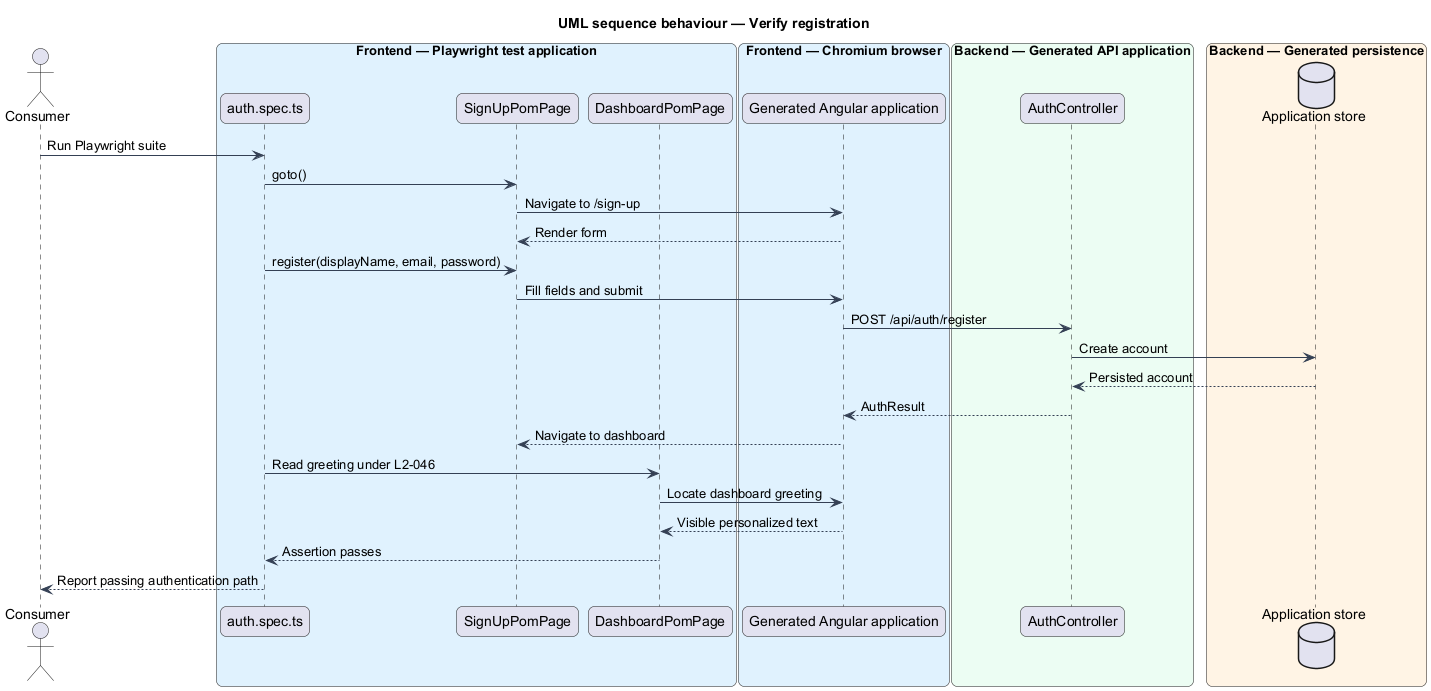

The diagram above was rendered by PlantUML. Its source (embedded in the PNG):
@startuml
title UML sequence behaviour — Verify registration
skinparam backgroundColor #FFFFFF
skinparam shadowing false
skinparam roundcorner 12
skinparam defaultFontName Arial
skinparam ArrowColor #344054
skinparam rectangle {
  BorderColor #344054
  FontColor #101828
}
skinparam package {
  BorderColor #667085
  FontColor #101828
  BackgroundColor #F9FAFB
}
actor "Consumer" as actor
box "Frontend — Playwright test application" #E0F2FE
  participant "auth.spec.ts" as spec
  participant "SignUpPomPage" as signUp
  participant "DashboardPomPage" as dashboard
end box
box "Frontend — Chromium browser" #E0F2FE
  participant "Generated Angular application" as spa
end box
box "Backend — Generated API application" #ECFDF3
  participant "AuthController" as api
end box
box "Backend — Generated persistence" #FFF4E5
  database "Application store" as db
end box
actor -> spec : Run Playwright suite
spec -> signUp : goto()
signUp -> spa : Navigate to /sign-up
spa --> signUp : Render form
spec -> signUp : register(displayName, email, password)
signUp -> spa : Fill fields and submit
spa -> api : POST /api/auth/register
api -> db : Create account
db --> api : Persisted account
api --> spa : AuthResult
spa --> signUp : Navigate to dashboard
spec -> dashboard : Read greeting under L2-046
dashboard -> spa : Locate dashboard greeting
spa --> dashboard : Visible personalized text
dashboard --> spec : Assertion passes
spec --> actor : Report passing authentication path
@enduml